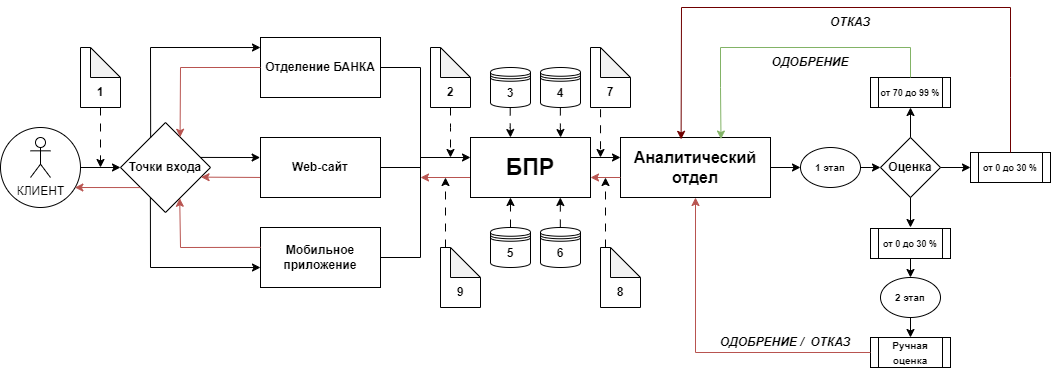

The diagram above was exported from draw.io. Its source (the exported page's mxGraphModel, read from the mxfile embedded in the PNG):
<mxGraphModel dx="1188" dy="619" grid="1" gridSize="10" guides="1" tooltips="1" connect="1" arrows="1" fold="1" page="0" pageScale="1" pageWidth="827" pageHeight="1169" math="0" shadow="0">
  <root>
    <mxCell id="0" />
    <mxCell id="1" parent="0" />
    <mxCell id="l3O_IUPoLd6Lzl4tDlNp-1" value="" style="ellipse;whiteSpace=wrap;html=1;aspect=fixed;" parent="1" vertex="1">
      <mxGeometry x="40" y="200" width="80" height="80" as="geometry" />
    </mxCell>
    <mxCell id="l3O_IUPoLd6Lzl4tDlNp-2" value="&lt;div&gt;&lt;span style=&quot;background-color: transparent; color: light-dark(rgb(0, 0, 0), rgb(255, 255, 255));&quot;&gt;&lt;b&gt;Точки входа&lt;/b&gt;&lt;/span&gt;&lt;br&gt;&lt;/div&gt;" style="rhombus;whiteSpace=wrap;html=1;" parent="1" vertex="1">
      <mxGeometry x="160" y="195" width="90" height="90" as="geometry" />
    </mxCell>
    <mxCell id="l3O_IUPoLd6Lzl4tDlNp-3" value="&lt;b&gt;Отделение БАНКА&lt;/b&gt;" style="rounded=0;whiteSpace=wrap;html=1;" parent="1" vertex="1">
      <mxGeometry x="300" y="110" width="120" height="60" as="geometry" />
    </mxCell>
    <mxCell id="l3O_IUPoLd6Lzl4tDlNp-4" value="&lt;b&gt;Web-сайт&lt;/b&gt;" style="rounded=0;whiteSpace=wrap;html=1;" parent="1" vertex="1">
      <mxGeometry x="300" y="210" width="120" height="60" as="geometry" />
    </mxCell>
    <mxCell id="l3O_IUPoLd6Lzl4tDlNp-5" value="&lt;b&gt;Мобильное приложение&lt;/b&gt;" style="rounded=0;whiteSpace=wrap;html=1;" parent="1" vertex="1">
      <mxGeometry x="300" y="300" width="120" height="60" as="geometry" />
    </mxCell>
    <mxCell id="l3O_IUPoLd6Lzl4tDlNp-6" value="" style="endArrow=classic;html=1;rounded=0;exitX=-0.004;exitY=0.666;exitDx=0;exitDy=0;exitPerimeter=0;entryX=0.895;entryY=0.607;entryDx=0;entryDy=0;entryPerimeter=0;fillColor=#f8cecc;strokeColor=#b85450;" parent="1" source="l3O_IUPoLd6Lzl4tDlNp-4" target="l3O_IUPoLd6Lzl4tDlNp-2" edge="1">
      <mxGeometry width="50" height="50" relative="1" as="geometry">
        <mxPoint x="390" y="270" as="sourcePoint" />
        <mxPoint x="440" y="220" as="targetPoint" />
      </mxGeometry>
    </mxCell>
    <mxCell id="l3O_IUPoLd6Lzl4tDlNp-7" value="" style="endArrow=classic;html=1;rounded=0;exitX=0.885;exitY=0.388;exitDx=0;exitDy=0;exitPerimeter=0;entryX=-0.003;entryY=0.334;entryDx=0;entryDy=0;entryPerimeter=0;" parent="1" source="l3O_IUPoLd6Lzl4tDlNp-2" target="l3O_IUPoLd6Lzl4tDlNp-4" edge="1">
      <mxGeometry width="50" height="50" relative="1" as="geometry">
        <mxPoint x="330" y="280" as="sourcePoint" />
        <mxPoint x="300" y="230" as="targetPoint" />
      </mxGeometry>
    </mxCell>
    <mxCell id="l3O_IUPoLd6Lzl4tDlNp-8" value="" style="endArrow=classic;html=1;rounded=0;exitX=0.335;exitY=0.167;exitDx=0;exitDy=0;exitPerimeter=0;entryX=0;entryY=0.167;entryDx=0;entryDy=0;entryPerimeter=0;" parent="1" source="l3O_IUPoLd6Lzl4tDlNp-2" target="l3O_IUPoLd6Lzl4tDlNp-3" edge="1">
      <mxGeometry width="50" height="50" relative="1" as="geometry">
        <mxPoint x="120" y="120" as="sourcePoint" />
        <mxPoint x="170" y="70" as="targetPoint" />
        <Array as="points">
          <mxPoint x="190" y="120" />
        </Array>
      </mxGeometry>
    </mxCell>
    <mxCell id="l3O_IUPoLd6Lzl4tDlNp-9" value="" style="endArrow=classic;html=1;rounded=0;exitX=0;exitY=0.5;exitDx=0;exitDy=0;entryX=0.662;entryY=0.164;entryDx=0;entryDy=0;entryPerimeter=0;fillColor=#f8cecc;strokeColor=#b85450;" parent="1" source="l3O_IUPoLd6Lzl4tDlNp-3" target="l3O_IUPoLd6Lzl4tDlNp-2" edge="1">
      <mxGeometry width="50" height="50" relative="1" as="geometry">
        <mxPoint x="250" y="150" as="sourcePoint" />
        <mxPoint x="300" y="100" as="targetPoint" />
        <Array as="points">
          <mxPoint x="220" y="140" />
        </Array>
      </mxGeometry>
    </mxCell>
    <mxCell id="l3O_IUPoLd6Lzl4tDlNp-10" value="" style="endArrow=classic;html=1;rounded=0;exitX=0.332;exitY=0.832;exitDx=0;exitDy=0;exitPerimeter=0;entryX=0;entryY=0.667;entryDx=0;entryDy=0;entryPerimeter=0;" parent="1" source="l3O_IUPoLd6Lzl4tDlNp-2" target="l3O_IUPoLd6Lzl4tDlNp-5" edge="1">
      <mxGeometry width="50" height="50" relative="1" as="geometry">
        <mxPoint x="190" y="310" as="sourcePoint" />
        <mxPoint x="210" y="330.3678385416667" as="targetPoint" />
        <Array as="points">
          <mxPoint x="190" y="340" />
        </Array>
      </mxGeometry>
    </mxCell>
    <mxCell id="l3O_IUPoLd6Lzl4tDlNp-11" value="" style="endArrow=classic;html=1;rounded=0;exitX=0.001;exitY=0.331;exitDx=0;exitDy=0;exitPerimeter=0;entryX=0.658;entryY=0.842;entryDx=0;entryDy=0;entryPerimeter=0;fillColor=#f8cecc;strokeColor=#b85450;" parent="1" source="l3O_IUPoLd6Lzl4tDlNp-5" target="l3O_IUPoLd6Lzl4tDlNp-2" edge="1">
      <mxGeometry width="50" height="50" relative="1" as="geometry">
        <mxPoint x="160" y="320" as="sourcePoint" />
        <mxPoint x="210" y="270" as="targetPoint" />
        <Array as="points">
          <mxPoint x="220" y="320" />
        </Array>
      </mxGeometry>
    </mxCell>
    <mxCell id="l3O_IUPoLd6Lzl4tDlNp-12" value="" style="endArrow=classic;html=1;rounded=0;exitX=1;exitY=0.5;exitDx=0;exitDy=0;entryX=0;entryY=0.5;entryDx=0;entryDy=0;" parent="1" source="l3O_IUPoLd6Lzl4tDlNp-1" target="l3O_IUPoLd6Lzl4tDlNp-2" edge="1">
      <mxGeometry width="50" height="50" relative="1" as="geometry">
        <mxPoint x="160" y="270" as="sourcePoint" />
        <mxPoint x="210" y="220" as="targetPoint" />
      </mxGeometry>
    </mxCell>
    <mxCell id="l3O_IUPoLd6Lzl4tDlNp-13" value="" style="endArrow=classic;html=1;rounded=0;exitX=0.222;exitY=0.723;exitDx=0;exitDy=0;exitPerimeter=0;entryX=0.976;entryY=0.374;entryDx=0;entryDy=0;entryPerimeter=0;fillColor=#f8cecc;strokeColor=#b85450;" parent="1" source="l3O_IUPoLd6Lzl4tDlNp-2" edge="1">
      <mxGeometry width="50" height="50" relative="1" as="geometry">
        <mxPoint x="165.64000000000001" y="260.18" as="sourcePoint" />
        <mxPoint x="114.35999999999999" y="260" as="targetPoint" />
      </mxGeometry>
    </mxCell>
    <mxCell id="l3O_IUPoLd6Lzl4tDlNp-14" value="" style="endArrow=none;html=1;rounded=0;exitX=1;exitY=0.5;exitDx=0;exitDy=0;" parent="1" source="l3O_IUPoLd6Lzl4tDlNp-4" edge="1">
      <mxGeometry width="50" height="50" relative="1" as="geometry">
        <mxPoint x="390" y="270" as="sourcePoint" />
        <mxPoint x="460" y="240" as="targetPoint" />
      </mxGeometry>
    </mxCell>
    <mxCell id="l3O_IUPoLd6Lzl4tDlNp-15" value="&lt;div&gt;&lt;b&gt;&lt;br&gt;&lt;/b&gt;&lt;/div&gt;&lt;div&gt;&lt;b&gt;&lt;br&gt;&lt;/b&gt;&lt;/div&gt;&lt;b&gt;1&lt;/b&gt;" style="shape=note;whiteSpace=wrap;html=1;backgroundOutline=1;darkOpacity=0.05;" parent="1" vertex="1">
      <mxGeometry x="120" y="120" width="40" height="60" as="geometry" />
    </mxCell>
    <mxCell id="l3O_IUPoLd6Lzl4tDlNp-16" value="&lt;div&gt;&lt;b&gt;&lt;br&gt;&lt;/b&gt;&lt;/div&gt;&lt;div&gt;&lt;b&gt;&lt;br&gt;&lt;/b&gt;&lt;/div&gt;&lt;div&gt;&lt;b&gt;2&lt;/b&gt;&lt;/div&gt;" style="shape=note;whiteSpace=wrap;html=1;backgroundOutline=1;darkOpacity=0.05;" parent="1" vertex="1">
      <mxGeometry x="470" y="120" width="40" height="60" as="geometry" />
    </mxCell>
    <mxCell id="l3O_IUPoLd6Lzl4tDlNp-17" value="" style="endArrow=classic;html=1;rounded=0;exitX=0.5;exitY=1;exitDx=0;exitDy=0;exitPerimeter=0;dashed=1;dashPattern=8 8;" parent="1" source="l3O_IUPoLd6Lzl4tDlNp-15" edge="1">
      <mxGeometry width="50" height="50" relative="1" as="geometry">
        <mxPoint x="320" y="290" as="sourcePoint" />
        <mxPoint x="140" y="240" as="targetPoint" />
      </mxGeometry>
    </mxCell>
    <mxCell id="l3O_IUPoLd6Lzl4tDlNp-18" value="" style="endArrow=classic;html=1;rounded=0;exitX=0.5;exitY=1;exitDx=0;exitDy=0;exitPerimeter=0;dashed=1;dashPattern=8 8;" parent="1" source="l3O_IUPoLd6Lzl4tDlNp-16" edge="1">
      <mxGeometry width="50" height="50" relative="1" as="geometry">
        <mxPoint x="320" y="290" as="sourcePoint" />
        <mxPoint x="490" y="230" as="targetPoint" />
        <Array as="points">
          <mxPoint x="490" y="200" />
        </Array>
      </mxGeometry>
    </mxCell>
    <mxCell id="l3O_IUPoLd6Lzl4tDlNp-19" value="" style="endArrow=none;html=1;rounded=0;exitX=1;exitY=0.5;exitDx=0;exitDy=0;" parent="1" source="l3O_IUPoLd6Lzl4tDlNp-3" edge="1">
      <mxGeometry width="50" height="50" relative="1" as="geometry">
        <mxPoint x="320" y="290" as="sourcePoint" />
        <mxPoint x="460" y="140" as="targetPoint" />
      </mxGeometry>
    </mxCell>
    <mxCell id="l3O_IUPoLd6Lzl4tDlNp-20" value="" style="endArrow=none;html=1;rounded=0;" parent="1" edge="1">
      <mxGeometry width="50" height="50" relative="1" as="geometry">
        <mxPoint x="460" y="330" as="sourcePoint" />
        <mxPoint x="460" y="140" as="targetPoint" />
      </mxGeometry>
    </mxCell>
    <mxCell id="l3O_IUPoLd6Lzl4tDlNp-21" value="" style="endArrow=none;html=1;rounded=0;exitX=1;exitY=0.5;exitDx=0;exitDy=0;" parent="1" source="l3O_IUPoLd6Lzl4tDlNp-5" edge="1">
      <mxGeometry width="50" height="50" relative="1" as="geometry">
        <mxPoint x="420" y="335" as="sourcePoint" />
        <mxPoint x="460" y="330" as="targetPoint" />
      </mxGeometry>
    </mxCell>
    <mxCell id="l3O_IUPoLd6Lzl4tDlNp-22" value="" style="endArrow=classic;html=1;rounded=0;" parent="1" edge="1">
      <mxGeometry width="50" height="50" relative="1" as="geometry">
        <mxPoint x="460" y="230" as="sourcePoint" />
        <mxPoint x="510" y="230" as="targetPoint" />
      </mxGeometry>
    </mxCell>
    <mxCell id="l3O_IUPoLd6Lzl4tDlNp-23" value="" style="endArrow=classic;html=1;rounded=0;fillColor=#f8cecc;strokeColor=#b85450;" parent="1" edge="1">
      <mxGeometry width="50" height="50" relative="1" as="geometry">
        <mxPoint x="510" y="250" as="sourcePoint" />
        <mxPoint x="460" y="250" as="targetPoint" />
      </mxGeometry>
    </mxCell>
    <mxCell id="l3O_IUPoLd6Lzl4tDlNp-24" value="&lt;font style=&quot;font-size: 23px;&quot;&gt;&lt;b&gt;БПР&lt;/b&gt;&lt;/font&gt;" style="rounded=0;whiteSpace=wrap;html=1;" parent="1" vertex="1">
      <mxGeometry x="510" y="210" width="120" height="60" as="geometry" />
    </mxCell>
    <mxCell id="l3O_IUPoLd6Lzl4tDlNp-25" value="&lt;b&gt;4&lt;/b&gt;" style="shape=datastore;whiteSpace=wrap;html=1;" parent="1" vertex="1">
      <mxGeometry x="580" y="140" width="40" height="40" as="geometry" />
    </mxCell>
    <mxCell id="l3O_IUPoLd6Lzl4tDlNp-26" value="&lt;b&gt;3&lt;/b&gt;" style="shape=datastore;whiteSpace=wrap;html=1;" parent="1" vertex="1">
      <mxGeometry x="530" y="140" width="40" height="40" as="geometry" />
    </mxCell>
    <mxCell id="l3O_IUPoLd6Lzl4tDlNp-27" value="&lt;b&gt;6&lt;/b&gt;" style="shape=datastore;whiteSpace=wrap;html=1;" parent="1" vertex="1">
      <mxGeometry x="580" y="300" width="40" height="40" as="geometry" />
    </mxCell>
    <mxCell id="l3O_IUPoLd6Lzl4tDlNp-28" value="&lt;b&gt;5&lt;/b&gt;" style="shape=datastore;whiteSpace=wrap;html=1;" parent="1" vertex="1">
      <mxGeometry x="530" y="300" width="40" height="40" as="geometry" />
    </mxCell>
    <mxCell id="l3O_IUPoLd6Lzl4tDlNp-29" value="" style="endArrow=classic;html=1;rounded=0;exitX=0.5;exitY=1;exitDx=0;exitDy=0;exitPerimeter=0;dashed=1;dashPattern=8 8;" parent="1" edge="1">
      <mxGeometry width="50" height="50" relative="1" as="geometry">
        <mxPoint x="549.71" y="180" as="sourcePoint" />
        <mxPoint x="550" y="210" as="targetPoint" />
        <Array as="points">
          <mxPoint x="549.71" y="200" />
        </Array>
      </mxGeometry>
    </mxCell>
    <mxCell id="l3O_IUPoLd6Lzl4tDlNp-30" value="" style="endArrow=classic;html=1;rounded=0;exitX=0.5;exitY=1;exitDx=0;exitDy=0;exitPerimeter=0;dashed=1;dashPattern=8 8;" parent="1" edge="1">
      <mxGeometry width="50" height="50" relative="1" as="geometry">
        <mxPoint x="599.86" y="180" as="sourcePoint" />
        <mxPoint x="600.15" y="210" as="targetPoint" />
        <Array as="points">
          <mxPoint x="599.86" y="200" />
        </Array>
      </mxGeometry>
    </mxCell>
    <mxCell id="l3O_IUPoLd6Lzl4tDlNp-31" value="" style="endArrow=classic;html=1;rounded=0;exitX=0.5;exitY=0;exitDx=0;exitDy=0;dashed=1;dashPattern=8 8;entryX=0.333;entryY=1;entryDx=0;entryDy=0;entryPerimeter=0;" parent="1" source="l3O_IUPoLd6Lzl4tDlNp-28" target="l3O_IUPoLd6Lzl4tDlNp-24" edge="1">
      <mxGeometry width="50" height="50" relative="1" as="geometry">
        <mxPoint x="609.86" y="190" as="sourcePoint" />
        <mxPoint x="610.15" y="220" as="targetPoint" />
        <Array as="points">
          <mxPoint x="550" y="290" />
        </Array>
      </mxGeometry>
    </mxCell>
    <mxCell id="l3O_IUPoLd6Lzl4tDlNp-32" value="" style="endArrow=classic;html=1;rounded=0;exitX=0.5;exitY=0;exitDx=0;exitDy=0;dashed=1;dashPattern=8 8;entryX=0.333;entryY=1;entryDx=0;entryDy=0;entryPerimeter=0;" parent="1" edge="1">
      <mxGeometry width="50" height="50" relative="1" as="geometry">
        <mxPoint x="599.83" y="300" as="sourcePoint" />
        <mxPoint x="599.83" y="270" as="targetPoint" />
        <Array as="points">
          <mxPoint x="599.83" y="290" />
        </Array>
      </mxGeometry>
    </mxCell>
    <mxCell id="l3O_IUPoLd6Lzl4tDlNp-33" value="&lt;font style=&quot;font-size: 16px;&quot;&gt;&lt;b style=&quot;&quot;&gt;Аналитический отдел&lt;/b&gt;&lt;/font&gt;" style="rounded=0;whiteSpace=wrap;html=1;" parent="1" vertex="1">
      <mxGeometry x="660" y="210" width="150" height="60" as="geometry" />
    </mxCell>
    <mxCell id="l3O_IUPoLd6Lzl4tDlNp-34" value="&lt;font size=&quot;1&quot;&gt;&lt;b&gt;1 этап&lt;/b&gt;&lt;/font&gt;" style="ellipse;whiteSpace=wrap;html=1;" parent="1" vertex="1">
      <mxGeometry x="840" y="220" width="60" height="40" as="geometry" />
    </mxCell>
    <mxCell id="l3O_IUPoLd6Lzl4tDlNp-35" value="&lt;b&gt;Оценка&lt;/b&gt;" style="rhombus;whiteSpace=wrap;html=1;" parent="1" vertex="1">
      <mxGeometry x="920" y="210" width="60" height="60" as="geometry" />
    </mxCell>
    <mxCell id="l3O_IUPoLd6Lzl4tDlNp-36" value="" style="endArrow=classic;html=1;rounded=0;exitX=1;exitY=0.5;exitDx=0;exitDy=0;entryX=0;entryY=0.5;entryDx=0;entryDy=0;" parent="1" source="l3O_IUPoLd6Lzl4tDlNp-33" target="l3O_IUPoLd6Lzl4tDlNp-34" edge="1">
      <mxGeometry width="50" height="50" relative="1" as="geometry">
        <mxPoint x="710" y="320" as="sourcePoint" />
        <mxPoint x="760" y="270" as="targetPoint" />
      </mxGeometry>
    </mxCell>
    <mxCell id="l3O_IUPoLd6Lzl4tDlNp-37" value="" style="endArrow=classic;html=1;rounded=0;exitX=1;exitY=0.5;exitDx=0;exitDy=0;entryX=0;entryY=0.5;entryDx=0;entryDy=0;" parent="1" source="l3O_IUPoLd6Lzl4tDlNp-34" target="l3O_IUPoLd6Lzl4tDlNp-35" edge="1">
      <mxGeometry width="50" height="50" relative="1" as="geometry">
        <mxPoint x="710" y="320" as="sourcePoint" />
        <mxPoint x="760" y="270" as="targetPoint" />
      </mxGeometry>
    </mxCell>
    <mxCell id="l3O_IUPoLd6Lzl4tDlNp-38" value="&lt;font style=&quot;font-size: 9px;&quot;&gt;&lt;b&gt;от 70&amp;nbsp;&lt;/b&gt;&lt;/font&gt;&lt;b style=&quot;font-size: 9px; background-color: transparent; color: light-dark(rgb(0, 0, 0), rgb(255, 255, 255));&quot;&gt;до 99 %&lt;/b&gt;" style="shape=process;whiteSpace=wrap;html=1;backgroundOutline=1;" parent="1" vertex="1">
      <mxGeometry x="910" y="150" width="80" height="30" as="geometry" />
    </mxCell>
    <mxCell id="l3O_IUPoLd6Lzl4tDlNp-39" value="&lt;b style=&quot;font-size: 9px;&quot;&gt;от 0&amp;nbsp;&lt;/b&gt;&lt;b style=&quot;background-color: transparent; color: light-dark(rgb(0, 0, 0), rgb(255, 255, 255)); font-size: 9px;&quot;&gt;до 30 %&lt;/b&gt;" style="shape=process;whiteSpace=wrap;html=1;backgroundOutline=1;" parent="1" vertex="1">
      <mxGeometry x="1010" y="225" width="80" height="30" as="geometry" />
    </mxCell>
    <mxCell id="l3O_IUPoLd6Lzl4tDlNp-41" value="" style="endArrow=classic;html=1;rounded=0;entryX=0.5;entryY=1;entryDx=0;entryDy=0;" parent="1" source="l3O_IUPoLd6Lzl4tDlNp-35" target="l3O_IUPoLd6Lzl4tDlNp-38" edge="1">
      <mxGeometry width="50" height="50" relative="1" as="geometry">
        <mxPoint x="890" y="190" as="sourcePoint" />
        <mxPoint x="940" y="140" as="targetPoint" />
      </mxGeometry>
    </mxCell>
    <mxCell id="l3O_IUPoLd6Lzl4tDlNp-42" value="" style="endArrow=classic;html=1;rounded=0;exitX=1;exitY=0.5;exitDx=0;exitDy=0;entryX=0;entryY=0.5;entryDx=0;entryDy=0;" parent="1" source="l3O_IUPoLd6Lzl4tDlNp-35" target="l3O_IUPoLd6Lzl4tDlNp-39" edge="1">
      <mxGeometry width="50" height="50" relative="1" as="geometry">
        <mxPoint x="890" y="190" as="sourcePoint" />
        <mxPoint x="940" y="140" as="targetPoint" />
      </mxGeometry>
    </mxCell>
    <mxCell id="l3O_IUPoLd6Lzl4tDlNp-43" value="&lt;b style=&quot;font-size: 9px;&quot;&gt;от 0&amp;nbsp;&lt;/b&gt;&lt;b style=&quot;background-color: transparent; color: light-dark(rgb(0, 0, 0), rgb(255, 255, 255)); font-size: 9px;&quot;&gt;до 30 %&lt;/b&gt;" style="shape=process;whiteSpace=wrap;html=1;backgroundOutline=1;" parent="1" vertex="1">
      <mxGeometry x="910" y="301" width="80" height="30" as="geometry" />
    </mxCell>
    <mxCell id="l3O_IUPoLd6Lzl4tDlNp-44" value="" style="endArrow=classic;html=1;rounded=0;exitX=0.5;exitY=1;exitDx=0;exitDy=0;" parent="1" source="l3O_IUPoLd6Lzl4tDlNp-35" edge="1">
      <mxGeometry width="50" height="50" relative="1" as="geometry">
        <mxPoint x="951" y="272" as="sourcePoint" />
        <mxPoint x="950" y="300" as="targetPoint" />
      </mxGeometry>
    </mxCell>
    <mxCell id="l3O_IUPoLd6Lzl4tDlNp-45" value="&lt;font size=&quot;1&quot;&gt;&lt;b&gt;2 этап&lt;/b&gt;&lt;/font&gt;" style="ellipse;whiteSpace=wrap;html=1;" parent="1" vertex="1">
      <mxGeometry x="920" y="350" width="60" height="40" as="geometry" />
    </mxCell>
    <mxCell id="l3O_IUPoLd6Lzl4tDlNp-46" value="&lt;font size=&quot;1&quot;&gt;&lt;b&gt;Ручная оценка&lt;/b&gt;&lt;/font&gt;" style="shape=process;whiteSpace=wrap;html=1;backgroundOutline=1;" parent="1" vertex="1">
      <mxGeometry x="910" y="410" width="80" height="30" as="geometry" />
    </mxCell>
    <mxCell id="l3O_IUPoLd6Lzl4tDlNp-47" value="" style="endArrow=classic;html=1;rounded=0;exitX=0.5;exitY=0;exitDx=0;exitDy=0;entryX=0.67;entryY=0.026;entryDx=0;entryDy=0;entryPerimeter=0;fillColor=#d5e8d4;strokeColor=#82b366;" parent="1" source="l3O_IUPoLd6Lzl4tDlNp-38" target="l3O_IUPoLd6Lzl4tDlNp-33" edge="1">
      <mxGeometry width="50" height="50" relative="1" as="geometry">
        <mxPoint x="680" y="280" as="sourcePoint" />
        <mxPoint x="1000" y="130" as="targetPoint" />
        <Array as="points">
          <mxPoint x="950" y="120" />
          <mxPoint x="760" y="120" />
          <mxPoint x="760" y="160" />
        </Array>
      </mxGeometry>
    </mxCell>
    <mxCell id="l3O_IUPoLd6Lzl4tDlNp-48" value="&lt;b&gt;&lt;i&gt;ОДОБРЕНИЕ&lt;/i&gt;&lt;/b&gt;" style="text;strokeColor=none;align=center;fillColor=none;html=1;verticalAlign=middle;whiteSpace=wrap;rounded=0;" parent="1" vertex="1">
      <mxGeometry x="820" y="120" width="60" height="30" as="geometry" />
    </mxCell>
    <mxCell id="l3O_IUPoLd6Lzl4tDlNp-49" value="" style="endArrow=classic;html=1;rounded=0;exitX=0.5;exitY=0;exitDx=0;exitDy=0;entryX=0.404;entryY=0.031;entryDx=0;entryDy=0;entryPerimeter=0;fillColor=#a20025;strokeColor=#6F0000;" parent="1" source="l3O_IUPoLd6Lzl4tDlNp-39" target="l3O_IUPoLd6Lzl4tDlNp-33" edge="1">
      <mxGeometry width="50" height="50" relative="1" as="geometry">
        <mxPoint x="800" y="120" as="sourcePoint" />
        <mxPoint x="850" y="70" as="targetPoint" />
        <Array as="points">
          <mxPoint x="1050" y="150" />
          <mxPoint x="1050" y="80" />
          <mxPoint x="721" y="80" />
        </Array>
      </mxGeometry>
    </mxCell>
    <mxCell id="l3O_IUPoLd6Lzl4tDlNp-50" value="&lt;b&gt;&lt;i&gt;ОТКАЗ&lt;/i&gt;&lt;/b&gt;" style="text;strokeColor=none;align=center;fillColor=none;html=1;verticalAlign=middle;whiteSpace=wrap;rounded=0;" parent="1" vertex="1">
      <mxGeometry x="860" y="80" width="60" height="30" as="geometry" />
    </mxCell>
    <mxCell id="l3O_IUPoLd6Lzl4tDlNp-51" value="" style="endArrow=classic;html=1;rounded=0;exitX=0.5;exitY=1;exitDx=0;exitDy=0;entryX=0.5;entryY=0;entryDx=0;entryDy=0;" parent="1" source="l3O_IUPoLd6Lzl4tDlNp-43" target="l3O_IUPoLd6Lzl4tDlNp-45" edge="1">
      <mxGeometry width="50" height="50" relative="1" as="geometry">
        <mxPoint x="800" y="290" as="sourcePoint" />
        <mxPoint x="850" y="240" as="targetPoint" />
      </mxGeometry>
    </mxCell>
    <mxCell id="l3O_IUPoLd6Lzl4tDlNp-52" value="" style="endArrow=classic;html=1;rounded=0;exitX=0.5;exitY=1;exitDx=0;exitDy=0;entryX=0.5;entryY=0;entryDx=0;entryDy=0;" parent="1" source="l3O_IUPoLd6Lzl4tDlNp-45" target="l3O_IUPoLd6Lzl4tDlNp-46" edge="1">
      <mxGeometry width="50" height="50" relative="1" as="geometry">
        <mxPoint x="800" y="290" as="sourcePoint" />
        <mxPoint x="850" y="240" as="targetPoint" />
      </mxGeometry>
    </mxCell>
    <mxCell id="l3O_IUPoLd6Lzl4tDlNp-53" value="" style="endArrow=classic;html=1;rounded=0;exitX=0;exitY=0.5;exitDx=0;exitDy=0;entryX=0.5;entryY=1;entryDx=0;entryDy=0;fillColor=#f8cecc;strokeColor=#b85450;" parent="1" source="l3O_IUPoLd6Lzl4tDlNp-46" target="l3O_IUPoLd6Lzl4tDlNp-33" edge="1">
      <mxGeometry width="50" height="50" relative="1" as="geometry">
        <mxPoint x="800" y="290" as="sourcePoint" />
        <mxPoint x="850" y="240" as="targetPoint" />
        <Array as="points">
          <mxPoint x="735" y="425" />
        </Array>
      </mxGeometry>
    </mxCell>
    <mxCell id="l3O_IUPoLd6Lzl4tDlNp-54" value="" style="endArrow=classic;html=1;rounded=0;" parent="1" edge="1">
      <mxGeometry width="50" height="50" relative="1" as="geometry">
        <mxPoint x="630" y="230" as="sourcePoint" />
        <mxPoint x="660" y="230" as="targetPoint" />
      </mxGeometry>
    </mxCell>
    <mxCell id="l3O_IUPoLd6Lzl4tDlNp-55" value="" style="endArrow=classic;html=1;rounded=0;fillColor=#f8cecc;strokeColor=#b85450;" parent="1" edge="1">
      <mxGeometry width="50" height="50" relative="1" as="geometry">
        <mxPoint x="660" y="250" as="sourcePoint" />
        <mxPoint x="630" y="250" as="targetPoint" />
      </mxGeometry>
    </mxCell>
    <mxCell id="l3O_IUPoLd6Lzl4tDlNp-56" value="КЛИЕНТ" style="shape=umlActor;verticalLabelPosition=bottom;verticalAlign=top;html=1;outlineConnect=0;" parent="1" vertex="1">
      <mxGeometry x="70" y="210" width="20" height="40" as="geometry" />
    </mxCell>
    <mxCell id="KPjFrwsaa4xT7x4x3eBY-1" value="&lt;div&gt;&lt;b&gt;&lt;br&gt;&lt;/b&gt;&lt;/div&gt;&lt;div&gt;&lt;b&gt;&lt;br&gt;&lt;/b&gt;&lt;/div&gt;&lt;div&gt;&lt;b&gt;8&lt;/b&gt;&lt;/div&gt;" style="shape=note;whiteSpace=wrap;html=1;backgroundOutline=1;darkOpacity=0.05;" vertex="1" parent="1">
      <mxGeometry x="640" y="320" width="40" height="60" as="geometry" />
    </mxCell>
    <mxCell id="KPjFrwsaa4xT7x4x3eBY-2" value="" style="endArrow=classic;html=1;rounded=0;exitX=0;exitY=0;exitDx=5;exitDy=0;exitPerimeter=0;dashed=1;dashPattern=8 8;" edge="1" parent="1" source="KPjFrwsaa4xT7x4x3eBY-1">
      <mxGeometry width="50" height="50" relative="1" as="geometry">
        <mxPoint x="540" y="390" as="sourcePoint" />
        <mxPoint x="645" y="250" as="targetPoint" />
      </mxGeometry>
    </mxCell>
    <mxCell id="KPjFrwsaa4xT7x4x3eBY-3" value="&lt;div&gt;&lt;b&gt;&lt;br&gt;&lt;/b&gt;&lt;/div&gt;&lt;div&gt;&lt;b&gt;&lt;br&gt;&lt;/b&gt;&lt;/div&gt;&lt;div&gt;&lt;b&gt;9&lt;/b&gt;&lt;/div&gt;" style="shape=note;whiteSpace=wrap;html=1;backgroundOutline=1;darkOpacity=0.05;" vertex="1" parent="1">
      <mxGeometry x="480" y="320" width="40" height="60" as="geometry" />
    </mxCell>
    <mxCell id="KPjFrwsaa4xT7x4x3eBY-4" value="" style="endArrow=classic;html=1;rounded=0;exitX=0;exitY=0;exitDx=5;exitDy=0;exitPerimeter=0;dashed=1;dashPattern=8 8;" edge="1" parent="1" source="KPjFrwsaa4xT7x4x3eBY-3">
      <mxGeometry width="50" height="50" relative="1" as="geometry">
        <mxPoint x="489.92999999999995" y="320" as="sourcePoint" />
        <mxPoint x="485" y="250" as="targetPoint" />
      </mxGeometry>
    </mxCell>
    <mxCell id="KPjFrwsaa4xT7x4x3eBY-5" value="&lt;b&gt;&lt;i&gt;ОДОБРЕНИЕ /&amp;nbsp; ОТКАЗ&lt;/i&gt;&lt;/b&gt;" style="text;strokeColor=none;align=center;fillColor=none;html=1;verticalAlign=middle;whiteSpace=wrap;rounded=0;" vertex="1" parent="1">
      <mxGeometry x="750" y="400" width="150" height="30" as="geometry" />
    </mxCell>
    <mxCell id="KPjFrwsaa4xT7x4x3eBY-6" value="&lt;div&gt;&lt;b&gt;&lt;br&gt;&lt;/b&gt;&lt;/div&gt;&lt;div&gt;&lt;b&gt;&lt;br&gt;&lt;/b&gt;&lt;/div&gt;&lt;div&gt;&lt;b&gt;7&lt;/b&gt;&lt;/div&gt;" style="shape=note;whiteSpace=wrap;html=1;backgroundOutline=1;darkOpacity=0.05;" vertex="1" parent="1">
      <mxGeometry x="630" y="120" width="40" height="60" as="geometry" />
    </mxCell>
    <mxCell id="KPjFrwsaa4xT7x4x3eBY-7" value="" style="endArrow=classic;html=1;rounded=0;exitX=0.251;exitY=1.029;exitDx=0;exitDy=0;exitPerimeter=0;dashed=1;dashPattern=8 8;" edge="1" parent="1" source="KPjFrwsaa4xT7x4x3eBY-6">
      <mxGeometry width="50" height="50" relative="1" as="geometry">
        <mxPoint x="460" y="290" as="sourcePoint" />
        <mxPoint x="640" y="230" as="targetPoint" />
      </mxGeometry>
    </mxCell>
  </root>
</mxGraphModel>